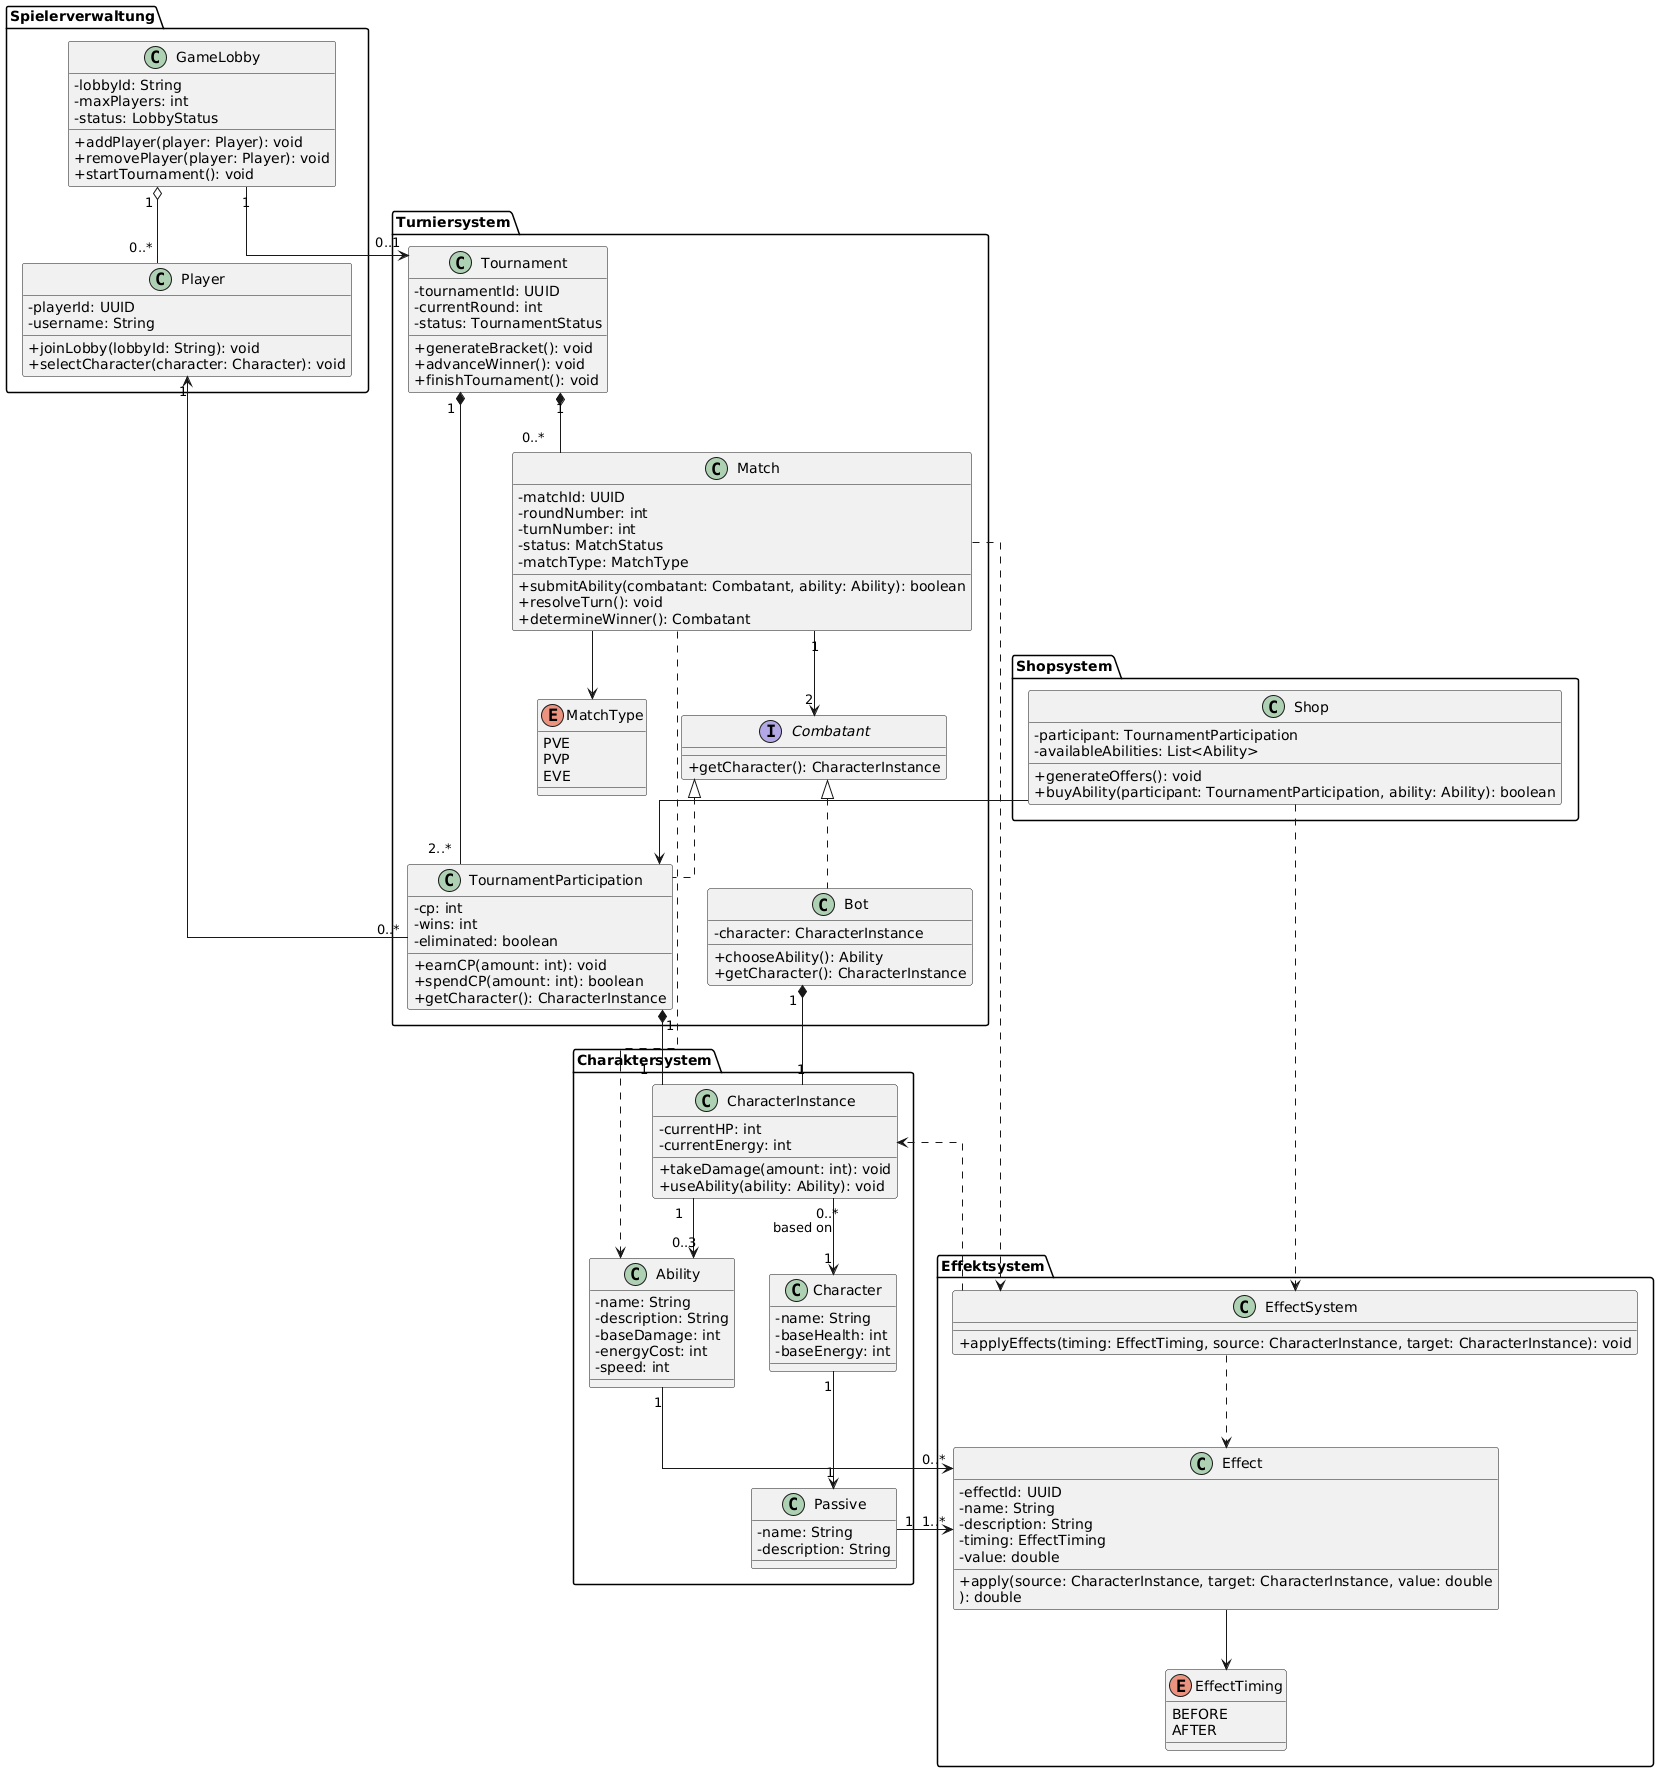

The diagram above was rendered by PlantUML. Its source (embedded in the PNG):
@startuml
skinparam classAttributeIconSize 0
skinparam linetype ortho

' ========== PLAYER ==========

package "Spielerverwaltung" {

    class Player {
        - playerId: UUID
        - username: String
        + joinLobby(lobbyId: String): void
        + selectCharacter(character: Character): void
    }

    class GameLobby {
        - lobbyId: String
        - maxPlayers: int
        - status: LobbyStatus
        + addPlayer(player: Player): void
        + removePlayer(player: Player): void
        + startTournament(): void
    }
}

' ========== TOURNAMENT ==========

package "Turniersystem" {

    class Tournament {
        - tournamentId: UUID
        - currentRound: int
        - status: TournamentStatus
        + generateBracket(): void
        + advanceWinner(): void
        + finishTournament(): void
    }

    interface Combatant {
        + getCharacter(): CharacterInstance
    }

    class TournamentParticipation {
        - cp: int
        - wins: int
        - eliminated: boolean
        + earnCP(amount: int): void
        + spendCP(amount: int): boolean
        + getCharacter(): CharacterInstance
    }

    class Bot {
        - character: CharacterInstance
        + chooseAbility(): Ability
        + getCharacter(): CharacterInstance
    }

    class Match {
        - matchId: UUID
        - roundNumber: int
        - turnNumber: int
        - status: MatchStatus
        - matchType: MatchType
        + submitAbility(combatant: Combatant, ability: Ability): boolean
        + resolveTurn(): void
        + determineWinner(): Combatant
    }

    enum MatchType {
        PVE
        PVP
        EVE
    }
}

' ========== CHARACTERS ==========

package "Charaktersystem" {

    class Character {
        - name: String
        - baseHealth: int
        - baseEnergy: int
    }

    class CharacterInstance {
        - currentHP: int
        - currentEnergy: int
        + takeDamage(amount: int): void
        + useAbility(ability: Ability): void
    }

    class Passive {
        - name: String
        - description: String
    }

    class Ability {
        - name: String
        - description: String
        - baseDamage: int
        - energyCost: int
        - speed: int
    }
}

' ========== EFFECT SYSTEM ==========

package "Effektsystem" {

    enum EffectTiming {
        BEFORE
        AFTER
    }

    class Effect {
        - effectId: UUID
        - name: String
        - description: String
        - timing: EffectTiming
        - value: double
        + apply(source: CharacterInstance, target: CharacterInstance, value: double
): double
    }

    class EffectSystem {
        + applyEffects(timing: EffectTiming, source: CharacterInstance, target: CharacterInstance): void
    }
}

' ========== SHOP ==========

package "Shopsystem" {

    class Shop {
        - participant: TournamentParticipation
        - availableAbilities: List<Ability>
        + generateOffers(): void
        + buyAbility(participant: TournamentParticipation, ability: Ability): boolean
    }
}

' ========== RELATIONSHIPS ==========

GameLobby "1" o-- "0..*" Player
GameLobby "1" --> "0..1" Tournament

Tournament "1" *-- "2..*" TournamentParticipation
Tournament "1" *-- "0..*" Match

Player "1" <-- "0..*" TournamentParticipation
TournamentParticipation "1" *-- "1" CharacterInstance

Combatant <|.. TournamentParticipation
Combatant <|.. Bot
Bot "1" *-- "1" CharacterInstance

Match "1" --> "2" Combatant
Match --> MatchType
Match ..> EffectSystem
Match ..> Ability

CharacterInstance "0..*" --> "1" Character : based on
Character "1" --> "1" Passive
CharacterInstance "1" --> "0..3" Ability

Passive "1" --> "1..*" Effect
Ability "1" --> "0..*" Effect

Effect --> EffectTiming
EffectSystem ..> Effect
EffectSystem ..> CharacterInstance

Shop --> TournamentParticipation
Shop ..> EffectSystem
@enduml